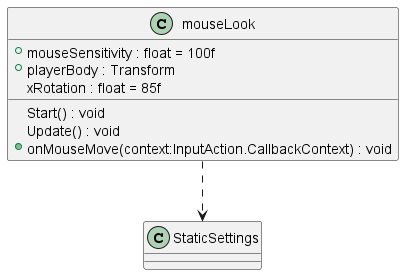

The diagram above was rendered by PlantUML. Its source (embedded in the PNG):
@startuml
class mouseLook {
    + mouseSensitivity : float = 100f
    + playerBody : Transform
    xRotation : float = 85f
    Start() : void
    Update() : void
    + onMouseMove(context:InputAction.CallbackContext) : void
}
mouseLook ..> StaticSettings
@enduml